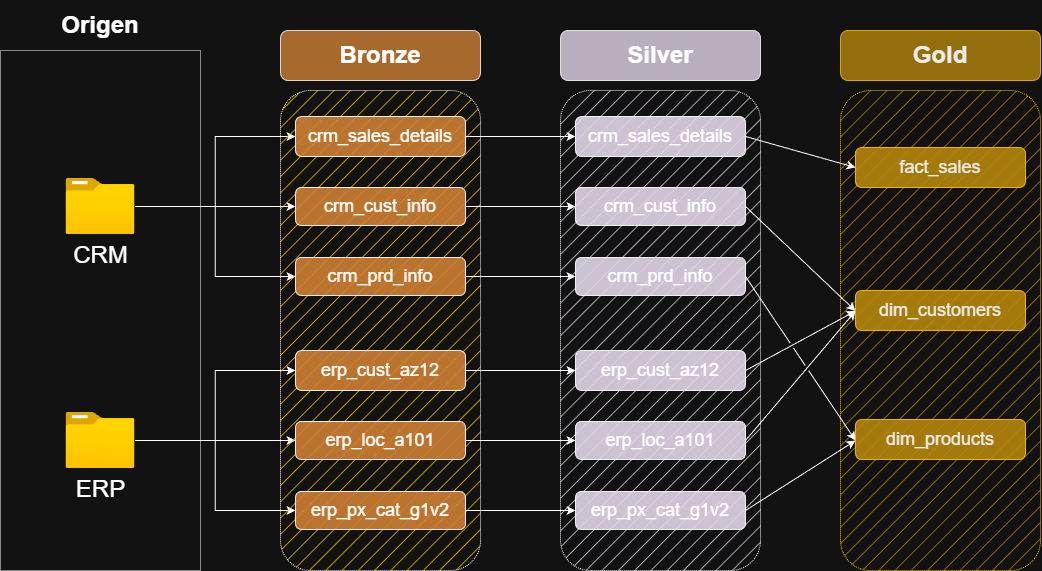

The diagram above was exported from draw.io. Its source (the exported page's mxGraphModel, read from the mxfile embedded in the PNG):
<mxGraphModel dx="2421" dy="827" grid="1" gridSize="10" guides="1" tooltips="1" connect="1" arrows="1" fold="1" page="0" pageScale="1" pageWidth="827" pageHeight="1169" math="0" shadow="0">
  <root>
    <mxCell id="0" />
    <mxCell id="1" parent="0" />
    <mxCell id="gP0xkzao-eFxp_nG8gP8-1" parent="1" style="rounded=0;whiteSpace=wrap;html=1;fillColor=none;dashed=1;dashPattern=1 1;" value="" vertex="1">
      <mxGeometry height="520" width="200" x="-880" y="120" as="geometry" />
    </mxCell>
    <mxCell id="gP0xkzao-eFxp_nG8gP8-2" parent="1" style="text;html=1;whiteSpace=wrap;strokeColor=none;fillColor=none;align=center;verticalAlign=middle;rounded=0;" value="&lt;font style=&quot;font-size: 24px;&quot;&gt;&lt;b&gt;Origen&lt;/b&gt;&lt;/font&gt;" vertex="1">
      <mxGeometry height="50" width="200" x="-880" y="70" as="geometry" />
    </mxCell>
    <mxCell id="gP0xkzao-eFxp_nG8gP8-11" edge="1" parent="1" source="gP0xkzao-eFxp_nG8gP8-3" style="edgeStyle=orthogonalEdgeStyle;rounded=0;orthogonalLoop=1;jettySize=auto;html=1;entryX=0;entryY=0.5;entryDx=0;entryDy=0;" target="gP0xkzao-eFxp_nG8gP8-7">
      <mxGeometry relative="1" as="geometry" />
    </mxCell>
    <mxCell id="gP0xkzao-eFxp_nG8gP8-12" edge="1" parent="1" source="gP0xkzao-eFxp_nG8gP8-3" style="edgeStyle=orthogonalEdgeStyle;rounded=0;orthogonalLoop=1;jettySize=auto;html=1;entryX=0;entryY=0.5;entryDx=0;entryDy=0;" target="gP0xkzao-eFxp_nG8gP8-9">
      <mxGeometry relative="1" as="geometry" />
    </mxCell>
    <mxCell id="gP0xkzao-eFxp_nG8gP8-13" edge="1" parent="1" source="gP0xkzao-eFxp_nG8gP8-3" style="edgeStyle=orthogonalEdgeStyle;rounded=0;orthogonalLoop=1;jettySize=auto;html=1;entryX=0;entryY=0.5;entryDx=0;entryDy=0;" target="gP0xkzao-eFxp_nG8gP8-10">
      <mxGeometry relative="1" as="geometry" />
    </mxCell>
    <mxCell id="gP0xkzao-eFxp_nG8gP8-3" parent="1" style="image;aspect=fixed;html=1;points=[];align=center;fontSize=12;image=img/lib/azure2/general/Folder_Blank.svg;fontStyle=0" value="&lt;font style=&quot;font-size: 24px;&quot;&gt;&lt;span&gt;CRM&lt;/span&gt;&lt;/font&gt;" vertex="1">
      <mxGeometry height="56.00000000000001" width="69" x="-814.5" y="248" as="geometry" />
    </mxCell>
    <mxCell id="gP0xkzao-eFxp_nG8gP8-17" edge="1" parent="1" source="gP0xkzao-eFxp_nG8gP8-4" style="edgeStyle=orthogonalEdgeStyle;rounded=0;orthogonalLoop=1;jettySize=auto;html=1;entryX=0;entryY=0.5;entryDx=0;entryDy=0;" target="gP0xkzao-eFxp_nG8gP8-15">
      <mxGeometry relative="1" as="geometry" />
    </mxCell>
    <mxCell id="gP0xkzao-eFxp_nG8gP8-18" edge="1" parent="1" source="gP0xkzao-eFxp_nG8gP8-4" style="edgeStyle=orthogonalEdgeStyle;rounded=0;orthogonalLoop=1;jettySize=auto;html=1;entryX=0;entryY=0.5;entryDx=0;entryDy=0;" target="gP0xkzao-eFxp_nG8gP8-14">
      <mxGeometry relative="1" as="geometry" />
    </mxCell>
    <mxCell id="gP0xkzao-eFxp_nG8gP8-19" edge="1" parent="1" source="gP0xkzao-eFxp_nG8gP8-4" style="edgeStyle=orthogonalEdgeStyle;rounded=0;orthogonalLoop=1;jettySize=auto;html=1;entryX=0;entryY=0.5;entryDx=0;entryDy=0;" target="gP0xkzao-eFxp_nG8gP8-16">
      <mxGeometry relative="1" as="geometry" />
    </mxCell>
    <mxCell id="gP0xkzao-eFxp_nG8gP8-4" parent="1" style="image;aspect=fixed;html=1;points=[];align=center;fontSize=12;image=img/lib/azure2/general/Folder_Blank.svg;" value="&lt;font style=&quot;font-size: 24px;&quot;&gt;ERP&lt;/font&gt;" vertex="1">
      <mxGeometry height="56.00000000000001" width="69" x="-814.5" y="482" as="geometry" />
    </mxCell>
    <mxCell id="gP0xkzao-eFxp_nG8gP8-5" parent="1" style="rounded=1;whiteSpace=wrap;html=1;fillColor=light-dark(#CD7F32,#FBC300);dashed=1;dashPattern=1 1;fillStyle=hatch;glass=0;strokeColor=default;" value="" vertex="1">
      <mxGeometry height="480" width="200" x="-600" y="160" as="geometry" />
    </mxCell>
    <mxCell id="gP0xkzao-eFxp_nG8gP8-6" parent="1" style="text;html=1;whiteSpace=wrap;strokeColor=default;fillColor=light-dark(#CD7F32,#CD7F32);align=center;verticalAlign=middle;rounded=1;opacity=80;" value="&lt;font style=&quot;font-size: 24px;&quot;&gt;&lt;b&gt;Bronze&lt;/b&gt;&lt;/font&gt;" vertex="1">
      <mxGeometry height="50" width="200" x="-600" y="100" as="geometry" />
    </mxCell>
    <mxCell id="3AC9OcIldwU39iU5SBlM-10" edge="1" parent="1" source="gP0xkzao-eFxp_nG8gP8-7" style="edgeStyle=orthogonalEdgeStyle;rounded=0;orthogonalLoop=1;jettySize=auto;html=1;" target="3AC9OcIldwU39iU5SBlM-3">
      <mxGeometry relative="1" as="geometry" />
    </mxCell>
    <mxCell id="gP0xkzao-eFxp_nG8gP8-7" parent="1" style="text;html=1;whiteSpace=wrap;strokeColor=default;fillColor=light-dark(#CD7F32,#CD7F32);align=center;verticalAlign=middle;rounded=1;shadow=0;glass=0;opacity=90;" value="&lt;font style=&quot;font-size: 18px;&quot;&gt;crm_sales_details&lt;/font&gt;" vertex="1">
      <mxGeometry height="40" width="170" x="-585" y="186" as="geometry" />
    </mxCell>
    <mxCell id="3AC9OcIldwU39iU5SBlM-11" edge="1" parent="1" source="gP0xkzao-eFxp_nG8gP8-9" style="edgeStyle=orthogonalEdgeStyle;rounded=0;orthogonalLoop=1;jettySize=auto;html=1;" target="3AC9OcIldwU39iU5SBlM-4">
      <mxGeometry relative="1" as="geometry" />
    </mxCell>
    <mxCell id="gP0xkzao-eFxp_nG8gP8-9" parent="1" style="text;html=1;whiteSpace=wrap;strokeColor=default;fillColor=light-dark(#CD7F32,#CD7F32);align=center;verticalAlign=middle;rounded=1;opacity=90;" value="&lt;font style=&quot;font-size: 18px;&quot;&gt;crm_cust_info&lt;/font&gt;" vertex="1">
      <mxGeometry height="38" width="170" x="-585" y="257" as="geometry" />
    </mxCell>
    <mxCell id="3AC9OcIldwU39iU5SBlM-12" edge="1" parent="1" source="gP0xkzao-eFxp_nG8gP8-10" style="edgeStyle=orthogonalEdgeStyle;rounded=0;orthogonalLoop=1;jettySize=auto;html=1;entryX=0;entryY=0.5;entryDx=0;entryDy=0;" target="3AC9OcIldwU39iU5SBlM-5">
      <mxGeometry relative="1" as="geometry" />
    </mxCell>
    <mxCell id="gP0xkzao-eFxp_nG8gP8-10" parent="1" style="text;html=1;whiteSpace=wrap;strokeColor=default;fillColor=light-dark(#CD7F32,#CD7F32);align=center;verticalAlign=middle;rounded=1;opacity=90;" value="&lt;font style=&quot;font-size: 18px;&quot;&gt;crm_prd_info&lt;/font&gt;" vertex="1">
      <mxGeometry height="38" width="170" x="-585" y="327" as="geometry" />
    </mxCell>
    <mxCell id="3AC9OcIldwU39iU5SBlM-13" edge="1" parent="1" source="gP0xkzao-eFxp_nG8gP8-14" style="edgeStyle=orthogonalEdgeStyle;rounded=0;orthogonalLoop=1;jettySize=auto;html=1;" target="3AC9OcIldwU39iU5SBlM-6">
      <mxGeometry relative="1" as="geometry" />
    </mxCell>
    <mxCell id="gP0xkzao-eFxp_nG8gP8-14" parent="1" style="text;html=1;whiteSpace=wrap;strokeColor=default;fillColor=light-dark(#CD7F32,#CD7F32);align=center;verticalAlign=middle;rounded=1;shadow=0;glass=0;opacity=90;" value="&lt;font style=&quot;font-size: 18px;&quot;&gt;erp_cust_az12&lt;/font&gt;" vertex="1">
      <mxGeometry height="40" width="170" x="-585" y="420" as="geometry" />
    </mxCell>
    <mxCell id="3AC9OcIldwU39iU5SBlM-14" edge="1" parent="1" source="gP0xkzao-eFxp_nG8gP8-15" style="edgeStyle=orthogonalEdgeStyle;rounded=0;orthogonalLoop=1;jettySize=auto;html=1;entryX=0;entryY=0.5;entryDx=0;entryDy=0;" target="3AC9OcIldwU39iU5SBlM-7">
      <mxGeometry relative="1" as="geometry" />
    </mxCell>
    <mxCell id="gP0xkzao-eFxp_nG8gP8-15" parent="1" style="text;html=1;whiteSpace=wrap;strokeColor=default;fillColor=light-dark(#CD7F32,#CD7F32);align=center;verticalAlign=middle;rounded=1;opacity=90;" value="&lt;font style=&quot;font-size: 18px;&quot;&gt;erp_loc_a101&lt;/font&gt;" vertex="1">
      <mxGeometry height="38" width="170" x="-585" y="491" as="geometry" />
    </mxCell>
    <mxCell id="3AC9OcIldwU39iU5SBlM-15" edge="1" parent="1" source="gP0xkzao-eFxp_nG8gP8-16" style="edgeStyle=orthogonalEdgeStyle;rounded=0;orthogonalLoop=1;jettySize=auto;html=1;entryX=0;entryY=0.5;entryDx=0;entryDy=0;" target="3AC9OcIldwU39iU5SBlM-8">
      <mxGeometry relative="1" as="geometry" />
    </mxCell>
    <mxCell id="gP0xkzao-eFxp_nG8gP8-16" parent="1" style="text;html=1;whiteSpace=wrap;strokeColor=default;fillColor=light-dark(#CD7F32,#CD7F32);align=center;verticalAlign=middle;rounded=1;opacity=90;" value="&lt;font style=&quot;font-size: 18px;&quot;&gt;erp_px_cat_g1v2&lt;/font&gt;" vertex="1">
      <mxGeometry height="38" width="170" x="-585" y="561" as="geometry" />
    </mxCell>
    <mxCell id="gP0xkzao-eFxp_nG8gP8-20" edge="1" parent="1" style="edgeStyle=orthogonalEdgeStyle;rounded=0;orthogonalLoop=1;jettySize=auto;html=1;exitX=0.5;exitY=1;exitDx=0;exitDy=0;">
      <mxGeometry relative="1" as="geometry">
        <mxPoint x="-500" y="601" as="sourcePoint" />
        <mxPoint x="-500" y="601" as="targetPoint" />
      </mxGeometry>
    </mxCell>
    <mxCell id="3AC9OcIldwU39iU5SBlM-1" parent="1" style="rounded=1;whiteSpace=wrap;html=1;fillColor=light-dark(#CD7F32,#E1D5E7);dashed=1;dashPattern=1 1;fillStyle=hatch;glass=0;strokeColor=default;" value="" vertex="1">
      <mxGeometry height="480" width="200" x="-320" y="160" as="geometry" />
    </mxCell>
    <mxCell id="3AC9OcIldwU39iU5SBlM-2" parent="1" style="text;html=1;whiteSpace=wrap;strokeColor=default;fillColor=light-dark(#CD7F32,#E1D5E7);align=center;verticalAlign=middle;rounded=1;opacity=80;" value="&lt;font style=&quot;font-size: 24px;&quot;&gt;&lt;b&gt;Silver&lt;/b&gt;&lt;/font&gt;" vertex="1">
      <mxGeometry height="50" width="200" x="-320" y="100" as="geometry" />
    </mxCell>
    <mxCell id="3AC9OcIldwU39iU5SBlM-3" parent="1" style="text;html=1;whiteSpace=wrap;strokeColor=default;fillColor=light-dark(#CD7F32,#E1D5E7);align=center;verticalAlign=middle;rounded=1;shadow=0;glass=0;opacity=90;" value="&lt;font style=&quot;font-size: 18px;&quot;&gt;crm_sales_details&lt;/font&gt;" vertex="1">
      <mxGeometry height="40" width="170" x="-305" y="186" as="geometry" />
    </mxCell>
    <mxCell id="3AC9OcIldwU39iU5SBlM-4" parent="1" style="text;html=1;whiteSpace=wrap;strokeColor=default;fillColor=light-dark(#CD7F32,#E1D5E7);align=center;verticalAlign=middle;rounded=1;opacity=90;" value="&lt;font style=&quot;font-size: 18px;&quot;&gt;crm_cust_info&lt;/font&gt;" vertex="1">
      <mxGeometry height="38" width="170" x="-305" y="257" as="geometry" />
    </mxCell>
    <mxCell id="3AC9OcIldwU39iU5SBlM-5" parent="1" style="text;html=1;whiteSpace=wrap;strokeColor=default;fillColor=light-dark(#CD7F32,#E1D5E7);align=center;verticalAlign=middle;rounded=1;opacity=90;" value="&lt;font style=&quot;font-size: 18px;&quot;&gt;crm_prd_info&lt;/font&gt;" vertex="1">
      <mxGeometry height="38" width="170" x="-305" y="327" as="geometry" />
    </mxCell>
    <mxCell id="3AC9OcIldwU39iU5SBlM-6" parent="1" style="text;html=1;whiteSpace=wrap;strokeColor=default;fillColor=light-dark(#CD7F32,#E1D5E7);align=center;verticalAlign=middle;rounded=1;shadow=0;glass=0;opacity=90;" value="&lt;font style=&quot;font-size: 18px;&quot;&gt;erp_cust_az12&lt;/font&gt;" vertex="1">
      <mxGeometry height="40" width="170" x="-305" y="420" as="geometry" />
    </mxCell>
    <mxCell id="3AC9OcIldwU39iU5SBlM-7" parent="1" style="text;html=1;whiteSpace=wrap;strokeColor=default;fillColor=light-dark(#CD7F32,#E1D5E7);align=center;verticalAlign=middle;rounded=1;opacity=90;" value="&lt;font style=&quot;font-size: 18px;&quot;&gt;erp_loc_a101&lt;/font&gt;" vertex="1">
      <mxGeometry height="38" width="170" x="-305" y="491" as="geometry" />
    </mxCell>
    <mxCell id="3AC9OcIldwU39iU5SBlM-8" parent="1" style="text;html=1;whiteSpace=wrap;strokeColor=default;fillColor=light-dark(#CD7F32,#E1D5E7);align=center;verticalAlign=middle;rounded=1;opacity=90;" value="&lt;font style=&quot;font-size: 18px;&quot;&gt;erp_px_cat_g1v2&lt;/font&gt;" vertex="1">
      <mxGeometry height="38" width="170" x="-305" y="561" as="geometry" />
    </mxCell>
    <mxCell id="3AC9OcIldwU39iU5SBlM-9" edge="1" parent="1" style="edgeStyle=orthogonalEdgeStyle;rounded=0;orthogonalLoop=1;jettySize=auto;html=1;exitX=0.5;exitY=1;exitDx=0;exitDy=0;">
      <mxGeometry relative="1" as="geometry">
        <mxPoint x="-220" y="601" as="sourcePoint" />
        <mxPoint x="-220" y="601" as="targetPoint" />
      </mxGeometry>
    </mxCell>
    <mxCell id="Hq3mUVkfYcWcWmEyOuye-1" parent="1" style="rounded=1;whiteSpace=wrap;html=1;fillColor=light-dark(#E3C800,#B4850B);dashed=1;dashPattern=1 1;fillStyle=hatch;glass=0;strokeColor=light-dark(#CD7F32,#FBC300);fontColor=#000000;" value="" vertex="1">
      <mxGeometry height="480" width="200" x="-40" y="160" as="geometry" />
    </mxCell>
    <mxCell id="Hq3mUVkfYcWcWmEyOuye-2" parent="1" style="text;html=1;whiteSpace=wrap;strokeColor=light-dark(#CD7F32,#FBC300);fillColor=light-dark(#E3C800,#B4850B);align=center;verticalAlign=middle;rounded=1;opacity=80;fontColor=#000000;" value="&lt;font style=&quot;font-size: 24px;&quot;&gt;&lt;b&gt;Gold&lt;/b&gt;&lt;/font&gt;" vertex="1">
      <mxGeometry height="50" width="200" x="-40" y="100" as="geometry" />
    </mxCell>
    <mxCell id="Hq3mUVkfYcWcWmEyOuye-3" parent="1" style="text;html=1;whiteSpace=wrap;strokeColor=light-dark(#CD7F32,#FBC300);fillColor=light-dark(#E3C800,#B4850B);align=center;verticalAlign=middle;rounded=1;shadow=0;glass=0;opacity=90;fontColor=#000000;" value="&lt;font style=&quot;font-size: 18px;&quot;&gt;fact_sales&lt;/font&gt;" vertex="1">
      <mxGeometry height="40" width="170" x="-25" y="217" as="geometry" />
    </mxCell>
    <mxCell id="Hq3mUVkfYcWcWmEyOuye-9" edge="1" parent="1" style="edgeStyle=orthogonalEdgeStyle;rounded=0;orthogonalLoop=1;jettySize=auto;html=1;exitX=0.5;exitY=1;exitDx=0;exitDy=0;fillColor=#e3c800;strokeColor=light-dark(#CD7F32,#FBC300);">
      <mxGeometry relative="1" as="geometry">
        <mxPoint x="60" y="601" as="sourcePoint" />
        <mxPoint x="60" y="601" as="targetPoint" />
      </mxGeometry>
    </mxCell>
    <mxCell id="Hq3mUVkfYcWcWmEyOuye-12" edge="1" parent="1" source="3AC9OcIldwU39iU5SBlM-3" style="endArrow=classic;html=1;rounded=0;entryX=0;entryY=0.5;entryDx=0;entryDy=0;exitX=1;exitY=0.5;exitDx=0;exitDy=0;jumpStyle=gap;" target="Hq3mUVkfYcWcWmEyOuye-3" value="">
      <mxGeometry height="50" relative="1" width="50" as="geometry">
        <mxPoint x="-90" y="210" as="sourcePoint" />
        <mxPoint x="-85" y="160" as="targetPoint" />
      </mxGeometry>
    </mxCell>
    <mxCell id="Hq3mUVkfYcWcWmEyOuye-13" edge="1" parent="1" source="3AC9OcIldwU39iU5SBlM-4" style="endArrow=classic;html=1;rounded=0;entryX=0;entryY=0.5;entryDx=0;entryDy=0;exitX=1;exitY=0.5;exitDx=0;exitDy=0;jumpStyle=gap;" value="">
      <mxGeometry height="50" relative="1" width="50" as="geometry">
        <mxPoint x="-110" y="277" as="sourcePoint" />
        <mxPoint x="-25" y="380.5" as="targetPoint" />
      </mxGeometry>
    </mxCell>
    <mxCell id="Hq3mUVkfYcWcWmEyOuye-14" edge="1" parent="1" source="3AC9OcIldwU39iU5SBlM-6" style="endArrow=classic;html=1;rounded=0;entryX=0;entryY=0.5;entryDx=0;entryDy=0;exitX=1;exitY=0.5;exitDx=0;exitDy=0;jumpStyle=gap;" value="">
      <mxGeometry height="50" relative="1" width="50" as="geometry">
        <mxPoint x="-100" y="440" as="sourcePoint" />
        <mxPoint x="-25" y="380.5" as="targetPoint" />
      </mxGeometry>
    </mxCell>
    <mxCell id="Hq3mUVkfYcWcWmEyOuye-15" edge="1" parent="1" source="3AC9OcIldwU39iU5SBlM-7" style="endArrow=classic;html=1;rounded=0;entryX=0;entryY=0.5;entryDx=0;entryDy=0;exitX=1;exitY=0.5;exitDx=0;exitDy=0;jumpStyle=gap;" value="">
      <mxGeometry height="50" relative="1" width="50" as="geometry">
        <mxPoint x="-100" y="510" as="sourcePoint" />
        <mxPoint x="-25" y="380.5" as="targetPoint" />
      </mxGeometry>
    </mxCell>
    <mxCell id="Hq3mUVkfYcWcWmEyOuye-16" edge="1" parent="1" source="3AC9OcIldwU39iU5SBlM-5" style="endArrow=classic;html=1;rounded=0;entryX=0;entryY=0.5;entryDx=0;entryDy=0;exitX=1;exitY=0.5;exitDx=0;exitDy=0;jumpStyle=gap;" value="">
      <mxGeometry height="50" relative="1" width="50" as="geometry">
        <mxPoint x="-100" y="350" as="sourcePoint" />
        <mxPoint x="-25" y="510" as="targetPoint" />
      </mxGeometry>
    </mxCell>
    <mxCell id="Hq3mUVkfYcWcWmEyOuye-17" edge="1" parent="1" source="3AC9OcIldwU39iU5SBlM-8" style="endArrow=classic;html=1;rounded=0;entryX=0;entryY=0.5;entryDx=0;entryDy=0;exitX=1;exitY=0.5;exitDx=0;exitDy=0;jumpStyle=gap;" value="">
      <mxGeometry height="50" relative="1" width="50" as="geometry">
        <mxPoint x="-100" y="578" as="sourcePoint" />
        <mxPoint x="-25" y="510" as="targetPoint" />
      </mxGeometry>
    </mxCell>
    <mxCell id="yd5exKV8btZvYp0joa7Y-1" parent="1" style="text;html=1;whiteSpace=wrap;strokeColor=light-dark(#CD7F32,#FBC300);fillColor=light-dark(#E3C800,#B4850B);align=center;verticalAlign=middle;rounded=1;shadow=0;glass=0;opacity=90;fontColor=#000000;" value="&lt;font style=&quot;font-size: 18px;&quot;&gt;dim_customers&lt;/font&gt;" vertex="1">
      <mxGeometry height="40" width="170" x="-25" y="360" as="geometry" />
    </mxCell>
    <mxCell id="yd5exKV8btZvYp0joa7Y-2" parent="1" style="text;html=1;whiteSpace=wrap;strokeColor=light-dark(#CD7F32,#FBC300);fillColor=light-dark(#E3C800,#B4850B);align=center;verticalAlign=middle;rounded=1;shadow=0;glass=0;opacity=90;fontColor=#000000;" value="&lt;font style=&quot;font-size: 18px;&quot;&gt;dim_products&lt;/font&gt;" vertex="1">
      <mxGeometry height="40" width="170" x="-25" y="489" as="geometry" />
    </mxCell>
  </root>
</mxGraphModel>